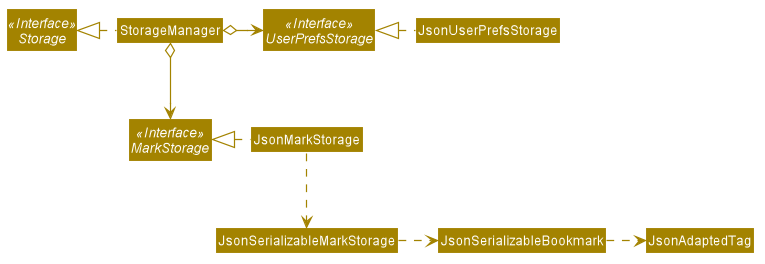

The diagram above was rendered by PlantUML. Its source (embedded in the PNG):
@startuml








skinparam BackgroundColor #FFFFFFF

skinparam Shadowing false

skinparam Class {
    FontColor #FFFFFF
    BorderThickness 1
    BorderColor #FFFFFF
    StereotypeFontColor #FFFFFF
    FontName Arial
}

skinparam Actor {
    BorderColor #000000
    Color #000000
    FontName Arial
}

skinparam Sequence {
    MessageAlign center
    BoxFontSize 15
    BoxPadding 0
    BoxFontColor #FFFFFF
    FontName Arial
}

skinparam Participant {
    FontColor #FFFFFFF
    Padding 20
}

skinparam MinClassWidth 50
skinparam ParticipantPadding 10
skinparam Shadowing false
skinparam DefaultTextAlignment center
skinparam packageStyle Rectangle

hide footbox
hide members
hide circle
skinparam arrowThickness 1.1
skinparam arrowColor #A38300
skinparam classBackgroundColor #A38300

Interface Storage <<Interface>>
Interface UserPrefsStorage <<Interface>>
Interface MarkStorage <<Interface>>

Class StorageManager
Class JsonUserPrefsStorage
Class JsonMarkStorage

StorageManager .left.|> Storage
StorageManager o-right-> UserPrefsStorage
StorageManager o--> MarkStorage

JsonUserPrefsStorage .left.|> UserPrefsStorage
JsonMarkStorage .left.|> MarkStorage
JsonMarkStorage .down.> JsonSerializableMarkStorage
JsonSerializableMarkStorage .right.> JsonSerializableBookmark
JsonSerializableBookmark .right.> JsonAdaptedTag
@enduml